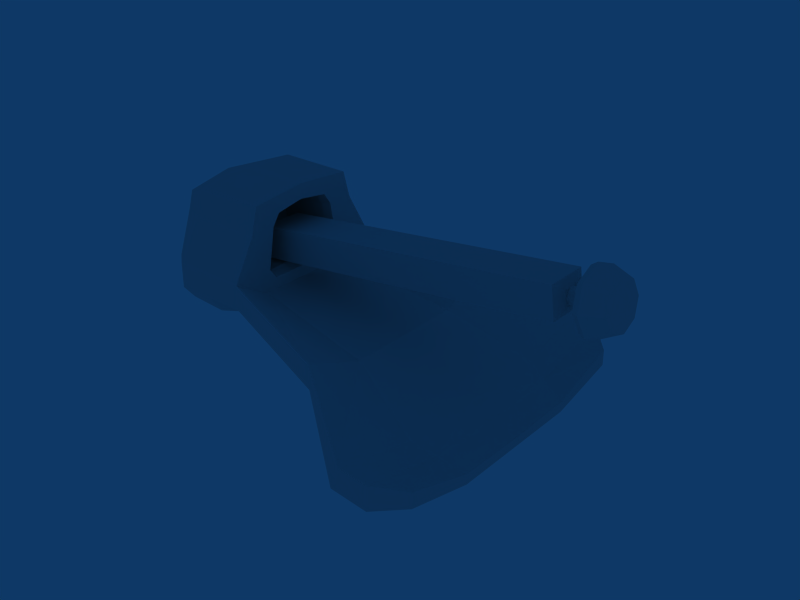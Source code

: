 # Source: bur-combine-01.blend  (saved by Blender 2.49.2; exported with 4.5.12 LTS)
import bpy
from mathutils import Matrix  # noqa: F401  (used for matrix-valued properties, if any)

bpy.ops.wm.read_factory_settings(use_empty=True)
scene = bpy.context.scene
scene.name = 'Scene'

# ---- collections
col_collection_1 = bpy.data.collections.new('Collection 1'); scene.collection.children.link(col_collection_1)
col_collection_2 = bpy.data.collections.new('Collection 2'); scene.collection.children.link(col_collection_2)

# ---- world
world_world = bpy.data.worlds.new('World'); scene.world = world_world
world_world.color = (0.05656, 0.2208, 0.4)
world_world.use_sun_shadow = False
world_world.sun_shadow_jitter_overblur = 0.0
world_world.cycles.sampling_method = 'MANUAL'
world_world.cycles.sample_map_resolution = 256

# ---- meshes
me_plane = bpy.data.meshes.new('Plane')
me_plane.from_pydata([(0.5361, -0.7, -0.1563), (0.5361, 0.7, -0.1563), (-0.275, -0.35, 0.07475), (-0.275, 0.35, 0.07475), (0.5361, 0.0, -0.2405), (-0.275, 0.0, -0.0112), (0.625, -0.6736, -0.1953), (0.625, 0.6736, -0.1953), (0.625, 0.0, -0.287), (0.725, -0.5736, -0.2318), (0.725, 0.5736, -0.2318), (0.725, 0.0, -0.33), (0.725, -0.5736, -0.2953), (0.725, 0.5736, -0.2953), (0.625, -0.6736, -0.2953), (0.625, 0.6736, -0.2953), (-0.275, -0.35, -0.02525), (-0.275, 0.35, -0.02525), (0.5013, -0.7, -0.2501), (0.5013, 0.7, -0.2501), (0.225, -0.5, 0.004748), (0.225, 0.5, 0.004748), (0.225, 0.0, -0.0963), (0.225, -0.5, -0.09525), (0.225, 0.5, -0.09525), (0.725, 0.0, -0.3647), (0.625, 0.0, -0.3647), (0.5013, 0.0, -0.3196), (0.225, 0.0, -0.1647), (-0.275, 0.0, -0.09438), (0.5361, -0.35, -0.2405), (0.5361, 0.35, -0.2405), (-0.275, -0.2, -0.0112), (-0.275, 0.2, -0.0112), (0.625, -0.3177, -0.2807), (0.625, 0.3177, -0.2807), (0.725, -0.2868, -0.3236), (0.725, 0.2868, -0.3236), (0.225, -0.25, -0.0963), (0.225, 0.25, -0.0963), (0.5013, -0.35, -0.3196), (0.5013, 0.35, -0.3196), (0.225, -0.25, -0.1647), (0.225, 0.25, -0.1647), (-0.275, -0.2, -0.09438), (-0.275, 0.2, -0.09438), (0.725, -0.2868, -0.3647), (0.725, 0.2868, -0.3647), (0.625, -0.3368, -0.3647), (0.625, 0.3368, -0.3647), (-0.275, -0.18, 0.07475), (-0.275, 0.18, 0.07475), (-0.275, -0.15, 0.03475), (-0.275, 0.15, 0.03475), (-0.275, 0.0, 0.03475), (-0.575, -0.35, 0.07475), (-0.575, 0.35, 0.07475), (-0.575, -0.35, -0.02525), (-0.575, 0.35, -0.02525), (-0.635, -0.3, 0.07475), (-0.635, 0.3, 0.07475), (-0.635, -0.3, -0.02525), (-0.635, 0.3, -0.02525), (-0.725, 0.0, 0.07475), (-0.725, 0.0, -0.02525), (-0.425, -0.3504, -0.02507), (-0.425, 0.3504, -0.02507), (-0.425, -0.35, 0.07475), (-0.425, 0.35, 0.07475), (-0.425, -0.3, -0.09525), (-0.425, 0.3, -0.09525), (-0.575, -0.3, -0.08525), (-0.575, 0.3, -0.08525), (-0.575, 0.0, -0.09525), (-0.425, 0.0, -0.09481), (-0.275, -0.26, 0.2347), (-0.275, 0.26, 0.2347), (-0.275, -0.1511, 0.2389), (-0.275, 0.1511, 0.2389), (-0.275, -0.23, 0.3447), (-0.275, 0.23, 0.3447), (-0.275, -0.12, 0.2847), (-0.275, 0.12, 0.2847), (-0.275, 0.0, 0.3647), (-0.275, 0.0, 0.3047), (-0.5366, -0.18, 0.07475), (-0.5366, 0.18, 0.07475), (-0.5366, -0.15, 0.03475), (-0.5366, 0.15, 0.03475), (-0.535, 0.0, 0.03475), (-0.5366, -0.1511, 0.2389), (-0.5366, 0.1511, 0.2389), (-0.5366, -0.1235, 0.2889), (-0.5366, 0.1235, 0.2889), (-0.5366, 0.0, 0.3047), (-0.425, -0.26, 0.2347), (-0.425, 0.26, 0.2347), (-0.425, -0.23, 0.3447), (-0.425, 0.23, 0.3447), (-0.425, 0.0, 0.3647), (-0.575, -0.26, 0.2347), (-0.575, 0.26, 0.2347), (-0.575, -0.23, 0.3447), (-0.575, 0.23, 0.3447), (-0.575, 0.0, 0.3647), (-0.635, -0.24, 0.2447), (-0.635, 0.24, 0.2447), (-0.635, -0.22, 0.3147), (-0.635, 0.22, 0.3147), (-0.6742, 0.0, 0.3298), (-0.6967, 0.0, 0.2328), (-0.3146, -0.1441, 0.05005), (-0.3146, 0.1441, 0.05005), (-0.3146, -0.1705, 0.08525), (-0.3146, 0.1705, 0.08525), (-0.315, 0.0, 0.05475), (-0.3146, -0.1451, 0.2297), (-0.3146, 0.1451, 0.2297), (-0.3146, -0.1192, 0.2719), (-0.3146, 0.1192, 0.2719), (-0.315, 0.0, 0.2847), (-0.4256, -0.1431, 0.05261), (-0.4256, 0.1431, 0.05261), (-0.4256, -0.1689, 0.08702), (-0.4256, 0.1689, 0.08702), (-0.425, 0.0, 0.05475), (-0.4256, -0.1441, 0.2282), (-0.4256, 0.1441, 0.2282), (-0.4256, -0.1196, 0.2704), (-0.4256, 0.1196, 0.2704), (-0.425, 0.0, 0.2847)], [], [(9, 6, 14, 12), (15, 7, 10, 13), (0, 18, 14, 6), (15, 19, 1, 7), (2, 16, 23, 20), (24, 17, 3, 21), (18, 0, 20, 23), (21, 1, 19, 24), (4, 30, 34, 8), (35, 31, 4, 8), (30, 0, 6, 34), (7, 1, 31, 35), (8, 34, 36, 11), (37, 35, 8, 11), (34, 6, 9, 36), (10, 7, 35, 37), (20, 38, 32, 2), (33, 39, 21, 3), (38, 22, 5, 32), (5, 22, 39, 33), (0, 30, 38, 20), (39, 31, 1, 21), (30, 4, 22, 38), (22, 4, 31, 39), (14, 48, 46, 12), (47, 49, 15, 13), (48, 26, 25, 46), (25, 26, 49, 47), (14, 18, 40, 48), (41, 19, 15, 49), (48, 40, 27, 26), (27, 41, 49, 26), (18, 23, 42, 40), (43, 24, 19, 41), (40, 42, 28, 27), (28, 43, 41, 27), (12, 46, 36, 9), (37, 47, 13, 10), (46, 25, 11, 36), (11, 25, 47, 37), (23, 16, 44, 42), (45, 17, 24, 43), (42, 44, 29, 28), (29, 45, 43, 28), (2, 32, 52, 50), (53, 33, 3, 51), (32, 5, 54, 52), (54, 5, 33, 53), (55, 59, 61, 57), (62, 60, 56, 58), (59, 63, 64, 61), (64, 63, 60, 62), (16, 2, 67, 65), (68, 3, 17, 66), (65, 67, 55, 57), (56, 68, 66, 58), (44, 16, 65, 69), (66, 17, 45, 70), (57, 71, 69, 65), (70, 72, 58, 66), (57, 61, 71), (72, 62, 58), (69, 71, 73, 74), (73, 72, 70, 74), (61, 64, 73, 71), (73, 64, 62, 72), (29, 44, 69, 74), (70, 45, 29, 74), (2, 50, 77, 75), (78, 51, 3, 76), (75, 77, 81, 79), (82, 78, 76, 80), (79, 81, 84, 83), (84, 82, 80, 83), (87, 92, 90, 85), (91, 93, 88, 86), (87, 89, 94, 92), (94, 89, 88, 93), (2, 75, 95, 67), (96, 76, 3, 68), (75, 79, 97, 95), (98, 80, 76, 96), (79, 83, 99, 97), (99, 83, 80, 98), (67, 95, 100, 55), (101, 96, 68, 56), (95, 97, 102, 100), (103, 98, 96, 101), (97, 99, 104, 102), (104, 99, 98, 103), (100, 102, 107, 105), (108, 103, 101, 106), (102, 104, 109, 107), (109, 104, 103, 108), (55, 100, 105, 59), (106, 101, 56, 60), (105, 107, 109, 110), (109, 108, 106, 110), (59, 105, 110, 63), (110, 106, 60, 63), (52, 111, 113, 50), (114, 112, 53, 51), (54, 115, 111, 52), (112, 115, 54, 53), (50, 113, 116, 77), (117, 114, 51, 78), (77, 116, 118, 81), (119, 117, 78, 82), (81, 118, 120, 84), (120, 119, 82, 84), (111, 121, 123, 113), (124, 122, 112, 114), (121, 87, 85, 123), (86, 88, 122, 124), (115, 125, 121, 111), (122, 125, 115, 112), (125, 89, 87, 121), (88, 89, 125, 122), (113, 123, 126, 116), (127, 124, 114, 117), (123, 85, 90, 126), (91, 86, 124, 127), (116, 126, 128, 118), (129, 127, 117, 119), (126, 90, 92, 128), (93, 91, 127, 129), (118, 128, 130, 120), (130, 129, 119, 120), (128, 92, 94, 130), (94, 93, 129, 130)])
me_plane.use_remesh_preserve_volume = False
me_plane.use_remesh_preserve_attributes = False
me_plane.use_mirror_vertex_groups = False
me_plane.update()
me_bur_hand = bpy.data.meshes.new('bur-hand')
me_bur_hand.from_pydata([(1.48, 0.2, -0.15), (1.48, -0.2, -0.15), (-1.52, -0.2, -0.15), (-1.52, 0.2, -0.15), (1.48, 0.2, 0.15), (1.48, -0.2, 0.15), (-1.52, -0.2, 0.15), (-1.52, 0.2, 0.15), (1.52, -0.09, 0.07), (1.52, 0.09, 0.07), (1.52, -0.09, -0.07), (1.52, 0.09, -0.07)], [], [(0, 1, 2, 3), (4, 7, 6, 5), (1, 5, 6, 2), (2, 6, 7, 3), (4, 0, 3, 7), (0, 4, 9, 11), (5, 1, 10, 8), (4, 5, 8, 9), (1, 0, 11, 10), (11, 9, 8, 10)])
me_bur_hand.use_remesh_preserve_volume = False
me_bur_hand.use_remesh_preserve_attributes = False
me_bur_hand.use_mirror_vertex_groups = False
me_bur_hand.update()
me_bur_head = bpy.data.meshes.new('bur-head')
me_bur_head.from_pydata([(-0.2749, 0.05497, -0.05497), (-0.2749, 3.859e-08, -0.07774), (-0.2749, -0.05497, -0.05497), (-0.2749, -0.07774, 5.96e-08), (-0.2749, -0.05497, 0.05497), (-0.2749, 4.291e-08, 0.07774), (-0.2749, 0.05497, 0.05497), (-0.2749, 0.07774, 7.451e-08), (-0.1194, 0.05497, -0.05497), (-0.1194, 8.987e-08, -0.07774), (-0.1194, -0.05497, -0.05497), (-0.1194, -0.07774, 5.96e-08), (-0.1194, -0.05497, 0.05497), (-0.1194, 9.358e-08, 0.07774), (-0.1194, 0.05497, 0.05497), (-0.1194, 0.07774, -4.47e-08), (-0.2749, 4.199e-08, 5.96e-08), (-0.05489, 0.2721, -2.384e-07), (-0.05489, 0.1924, 0.1924), (-0.05489, 1.664e-07, 0.2721), (-0.05489, -0.1924, 0.1924), (-0.05489, -0.2721, 1.341e-07), (-0.05489, -0.1924, -0.1924), (-0.05489, 1.534e-07, -0.2721), (-0.05489, 0.1924, -0.1924), (0.007578, 0.2163, -0.2163), (0.007578, 1.629e-07, -0.3059), (0.007578, -0.2163, -0.2163), (0.007578, -0.3059, 1.341e-07), (0.007578, -0.2163, 0.2163), (0.007578, 1.775e-07, 0.3059), (0.007578, 0.2163, 0.2163), (0.007578, 0.3059, -2.682e-07), (0.205, 0.2204, -1.937e-07), (0.205, 0.1558, 0.1558), (0.205, 1.508e-07, 0.2204), (0.205, -0.1558, 0.1558), (0.205, -0.2204, 1.043e-07), (0.205, -0.1558, -0.1558), (0.205, 1.403e-07, -0.2204), (0.205, 0.1558, -0.1558), (0.2749, 0.04519, -0.04519), (0.2749, 9.82e-08, -0.06391), (0.2749, -0.04519, -0.04519), (0.2749, -0.06391, 7.451e-08), (0.2749, -0.04519, 0.04519), (0.2749, 1.012e-07, 0.06391), (0.2749, 0.04519, 0.04519), (0.2749, 0.06391, -1.49e-08), (0.2749, 5.884e-08, 7.451e-08)], [], [(16, 0, 1), (16, 1, 2), (16, 2, 3), (16, 3, 4), (16, 4, 5), (16, 5, 6), (16, 6, 7), (7, 0, 16), (0, 8, 9, 1), (1, 9, 10, 2), (2, 10, 11, 3), (3, 11, 12, 4), (4, 12, 13, 5), (5, 13, 14, 6), (6, 14, 15, 7), (8, 0, 7, 15), (8, 15, 17, 24), (15, 14, 18, 17), (14, 13, 19, 18), (13, 12, 20, 19), (12, 11, 21, 20), (11, 10, 22, 21), (10, 9, 23, 22), (9, 8, 24, 23), (23, 24, 25, 26), (22, 23, 26, 27), (21, 22, 27, 28), (20, 21, 28, 29), (19, 20, 29, 30), (18, 19, 30, 31), (17, 18, 31, 32), (24, 17, 32, 25), (25, 32, 33, 40), (32, 31, 34, 33), (31, 30, 35, 34), (30, 29, 36, 35), (29, 28, 37, 36), (28, 27, 38, 37), (27, 26, 39, 38), (26, 25, 40, 39), (39, 40, 41, 42), (38, 39, 42, 43), (37, 38, 43, 44), (36, 37, 44, 45), (35, 36, 45, 46), (34, 35, 46, 47), (33, 34, 47, 48), (40, 33, 48, 41), (49, 42, 41), (49, 43, 42), (49, 44, 43), (49, 45, 44), (49, 46, 45), (49, 47, 46), (49, 48, 47), (49, 41, 48)])
me_bur_head.use_remesh_preserve_volume = False
me_bur_head.use_remesh_preserve_attributes = False
me_bur_head.use_mirror_vertex_groups = False
me_bur_head.update()

# ---- objects
ob_plane = bpy.data.objects.new('Plane', me_plane)
ob_bur_hand = bpy.data.objects.new('bur-hand', me_bur_hand)
ob_bur_head = bpy.data.objects.new('bur-head', me_bur_head)

# ---- transforms, parenting, visibility, modifiers, constraints
ob_plane.location = (0.475, 0.0, 0.1953)
ob_plane.lock_rotations_4d = False
ob_plane.empty_display_type = 'ARROWS'
ob_plane.lineart.crease_threshold = 0.0
ob_bur_hand.parent = ob_plane
ob_bur_hand.matrix_parent_inverse = Matrix(((1.0, 0.0, 0.0, -0.475), (0.0, 1.0, 0.0, 0.0), (0.0, 0.0, 1.0, -0.1953), (0.0, 0.0, 0.0, 1.0)))
ob_bur_hand.location = (0.7337, 8.504e-09, 0.3994)
ob_bur_hand.rotation_euler = (-0.001886, -0.1198, 0.0009562)
ob_bur_hand.scale = (0.425, 0.425, 0.425)
ob_bur_hand.lock_rotations_4d = False
ob_bur_hand.empty_display_type = 'ARROWS'
ob_bur_hand.lineart.crease_threshold = 0.0
ob_bur_head.parent = ob_bur_hand
ob_bur_head.matrix_parent_inverse = Matrix(((2.336, 0.002234, 0.2813, -1.826), (-0.00172, 2.353, -0.004405, 0.003021), (-0.2813, 0.004168, 2.336, -0.7268), (0.0, 0.0, 0.0, 1.0)))
ob_bur_head.location = (1.468, 0.000702, 0.4878)
ob_bur_head.rotation_euler = (-0.001886, -0.1198, 0.0009562)
ob_bur_head.scale = (0.425, 0.425, 0.425)
ob_bur_head.lock_rotations_4d = False
ob_bur_head.empty_display_type = 'ARROWS'
ob_bur_head.lineart.crease_threshold = 0.0

# ---- collection membership
col_collection_1.objects.link(ob_plane)
col_collection_2.objects.link(ob_bur_hand)
col_collection_2.objects.link(ob_bur_head)

# ---- scene / render settings (as saved in the file)
scene.frame_start = 1; scene.frame_end = 250; scene.frame_set(1)
scene.render.engine = 'BLENDER_EEVEE_NEXT'
scene.render.image_settings.file_format = 'JPEG'
scene.render.image_settings.color_mode = 'RGB'
scene.render.image_settings.compression = 90
scene.render.resolution_x = 800
scene.render.resolution_y = 600
scene.render.pixel_aspect_x = 100.0
scene.render.pixel_aspect_y = 100.0
scene.render.fps = 25
scene.render.dither_intensity = 0.0
scene.render.use_compositing = False
scene.render.use_sequencer = False
scene.render.bake_margin = 2
scene.render.bake_bias = 0.0
scene.render.use_stamp_time = False
scene.render.use_stamp_date = False
scene.render.use_stamp_frame = False
scene.render.use_stamp_camera = False
scene.render.use_stamp_scene = False
scene.render.use_stamp_filename = False
scene.render.use_stamp_render_time = False
scene.render.stamp_font_size = 0
scene.cycles.use_denoising = False
scene.cycles.samples = 10
scene.cycles.sampling_pattern = 'TABULATED_SOBOL'
scene.cycles.light_sampling_threshold = 0.0
scene.cycles.use_adaptive_sampling = False
scene.cycles.use_light_tree = False
scene.cycles.blur_glossy = 0.0
scene.cycles.volume_bounces = 1
scene.cycles.pixel_filter_type = 'GAUSSIAN'
scene.cycles.sample_clamp_indirect = 0.0
scene.view_settings.view_transform = 'Raw'
bpy.context.view_layer.update()

# ---- added for rendering (the .blend has no active camera): camera
cam_auto = bpy.data.cameras.new('AutoCamera')
cam_auto.lens = 50.0
cam_auto.sensor_width = 36.0
cam_auto.clip_end = 1000.0
ob_auto_camera = bpy.data.objects.new('AutoCamera', cam_auto)
scene.collection.objects.link(ob_auto_camera)
ob_auto_camera.location = (2.94514, -2.72448, 2.04712)
ob_auto_camera.rotation_euler = (1.09748, -7.21219e-08, 0.694738)
scene.camera = ob_auto_camera
bpy.context.view_layer.update()
